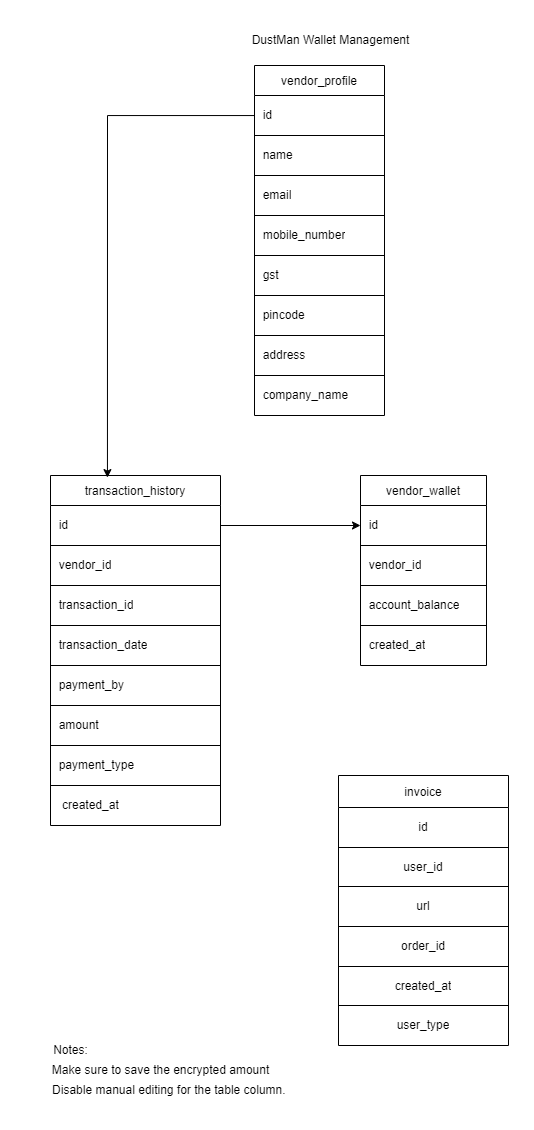

The diagram above was exported from draw.io. Its source (the exported page's mxGraphModel, read from the mxfile embedded in the PNG):
<mxGraphModel dx="1179" dy="1617" grid="1" gridSize="10" guides="1" tooltips="1" connect="1" arrows="1" fold="1" page="1" pageScale="1" pageWidth="827" pageHeight="1169" math="0" shadow="0">
  <root>
    <mxCell id="0" />
    <mxCell id="1" parent="0" />
    <mxCell id="t_FPkaejvc0gDMFYdGLY-33" value="transaction_history" style="shape=table;startSize=30;container=1;collapsible=0;childLayout=tableLayout;" vertex="1" parent="1">
      <mxGeometry x="80" y="-700" width="170" height="350" as="geometry" />
    </mxCell>
    <mxCell id="t_FPkaejvc0gDMFYdGLY-76" style="shape=tableRow;horizontal=0;startSize=0;swimlaneHead=0;swimlaneBody=0;strokeColor=inherit;top=0;left=0;bottom=0;right=0;collapsible=0;dropTarget=0;fillColor=none;points=[[0,0.5],[1,0.5]];portConstraint=eastwest;" vertex="1" parent="t_FPkaejvc0gDMFYdGLY-33">
      <mxGeometry y="30" width="170" height="40" as="geometry" />
    </mxCell>
    <mxCell id="t_FPkaejvc0gDMFYdGLY-77" value="&amp;nbsp; id" style="shape=partialRectangle;html=1;whiteSpace=wrap;connectable=0;strokeColor=inherit;overflow=hidden;fillColor=none;top=0;left=0;bottom=0;right=0;pointerEvents=1;align=left;" vertex="1" parent="t_FPkaejvc0gDMFYdGLY-76">
      <mxGeometry width="170" height="40" as="geometry">
        <mxRectangle width="170" height="40" as="alternateBounds" />
      </mxGeometry>
    </mxCell>
    <mxCell id="t_FPkaejvc0gDMFYdGLY-53" style="shape=tableRow;horizontal=0;startSize=0;swimlaneHead=0;swimlaneBody=0;strokeColor=inherit;top=0;left=0;bottom=0;right=0;collapsible=0;dropTarget=0;fillColor=none;points=[[0,0.5],[1,0.5]];portConstraint=eastwest;" vertex="1" parent="t_FPkaejvc0gDMFYdGLY-33">
      <mxGeometry y="70" width="170" height="40" as="geometry" />
    </mxCell>
    <mxCell id="t_FPkaejvc0gDMFYdGLY-54" value="&amp;nbsp; vendor_id" style="shape=partialRectangle;html=1;whiteSpace=wrap;connectable=0;strokeColor=inherit;overflow=hidden;fillColor=none;top=0;left=0;bottom=0;right=0;pointerEvents=1;align=left;" vertex="1" parent="t_FPkaejvc0gDMFYdGLY-53">
      <mxGeometry width="170" height="40" as="geometry">
        <mxRectangle width="170" height="40" as="alternateBounds" />
      </mxGeometry>
    </mxCell>
    <mxCell id="t_FPkaejvc0gDMFYdGLY-34" value="" style="shape=tableRow;horizontal=0;startSize=0;swimlaneHead=0;swimlaneBody=0;strokeColor=inherit;top=0;left=0;bottom=0;right=0;collapsible=0;dropTarget=0;fillColor=none;points=[[0,0.5],[1,0.5]];portConstraint=eastwest;" vertex="1" parent="t_FPkaejvc0gDMFYdGLY-33">
      <mxGeometry y="110" width="170" height="40" as="geometry" />
    </mxCell>
    <mxCell id="t_FPkaejvc0gDMFYdGLY-35" value="&amp;nbsp; transaction_id" style="shape=partialRectangle;html=1;whiteSpace=wrap;connectable=0;strokeColor=inherit;overflow=hidden;fillColor=none;top=0;left=0;bottom=0;right=0;pointerEvents=1;align=left;" vertex="1" parent="t_FPkaejvc0gDMFYdGLY-34">
      <mxGeometry width="170" height="40" as="geometry">
        <mxRectangle width="170" height="40" as="alternateBounds" />
      </mxGeometry>
    </mxCell>
    <mxCell id="t_FPkaejvc0gDMFYdGLY-36" value="" style="shape=tableRow;horizontal=0;startSize=0;swimlaneHead=0;swimlaneBody=0;strokeColor=inherit;top=0;left=0;bottom=0;right=0;collapsible=0;dropTarget=0;fillColor=none;points=[[0,0.5],[1,0.5]];portConstraint=eastwest;" vertex="1" parent="t_FPkaejvc0gDMFYdGLY-33">
      <mxGeometry y="150" width="170" height="40" as="geometry" />
    </mxCell>
    <mxCell id="t_FPkaejvc0gDMFYdGLY-37" value="&amp;nbsp; transaction_date" style="shape=partialRectangle;html=1;whiteSpace=wrap;connectable=0;strokeColor=inherit;overflow=hidden;fillColor=none;top=0;left=0;bottom=0;right=0;pointerEvents=1;align=left;" vertex="1" parent="t_FPkaejvc0gDMFYdGLY-36">
      <mxGeometry width="170" height="40" as="geometry">
        <mxRectangle width="170" height="40" as="alternateBounds" />
      </mxGeometry>
    </mxCell>
    <mxCell id="t_FPkaejvc0gDMFYdGLY-38" value="" style="shape=tableRow;horizontal=0;startSize=0;swimlaneHead=0;swimlaneBody=0;strokeColor=inherit;top=0;left=0;bottom=0;right=0;collapsible=0;dropTarget=0;fillColor=none;points=[[0,0.5],[1,0.5]];portConstraint=eastwest;" vertex="1" parent="t_FPkaejvc0gDMFYdGLY-33">
      <mxGeometry y="190" width="170" height="40" as="geometry" />
    </mxCell>
    <mxCell id="t_FPkaejvc0gDMFYdGLY-39" value="&amp;nbsp; payment_by" style="shape=partialRectangle;html=1;whiteSpace=wrap;connectable=0;strokeColor=inherit;overflow=hidden;fillColor=none;top=0;left=0;bottom=0;right=0;pointerEvents=1;align=left;" vertex="1" parent="t_FPkaejvc0gDMFYdGLY-38">
      <mxGeometry width="170" height="40" as="geometry">
        <mxRectangle width="170" height="40" as="alternateBounds" />
      </mxGeometry>
    </mxCell>
    <mxCell id="t_FPkaejvc0gDMFYdGLY-40" value="" style="shape=tableRow;horizontal=0;startSize=0;swimlaneHead=0;swimlaneBody=0;strokeColor=inherit;top=0;left=0;bottom=0;right=0;collapsible=0;dropTarget=0;fillColor=none;points=[[0,0.5],[1,0.5]];portConstraint=eastwest;" vertex="1" parent="t_FPkaejvc0gDMFYdGLY-33">
      <mxGeometry y="230" width="170" height="40" as="geometry" />
    </mxCell>
    <mxCell id="t_FPkaejvc0gDMFYdGLY-41" value="&amp;nbsp; amount" style="shape=partialRectangle;html=1;whiteSpace=wrap;connectable=0;strokeColor=inherit;overflow=hidden;fillColor=none;top=0;left=0;bottom=0;right=0;pointerEvents=1;align=left;" vertex="1" parent="t_FPkaejvc0gDMFYdGLY-40">
      <mxGeometry width="170" height="40" as="geometry">
        <mxRectangle width="170" height="40" as="alternateBounds" />
      </mxGeometry>
    </mxCell>
    <mxCell id="t_FPkaejvc0gDMFYdGLY-42" value="" style="shape=tableRow;horizontal=0;startSize=0;swimlaneHead=0;swimlaneBody=0;strokeColor=inherit;top=0;left=0;bottom=0;right=0;collapsible=0;dropTarget=0;fillColor=none;points=[[0,0.5],[1,0.5]];portConstraint=eastwest;" vertex="1" parent="t_FPkaejvc0gDMFYdGLY-33">
      <mxGeometry y="270" width="170" height="40" as="geometry" />
    </mxCell>
    <mxCell id="t_FPkaejvc0gDMFYdGLY-43" value="&amp;nbsp; payment_type" style="shape=partialRectangle;html=1;whiteSpace=wrap;connectable=0;strokeColor=inherit;overflow=hidden;fillColor=none;top=0;left=0;bottom=0;right=0;pointerEvents=1;align=left;" vertex="1" parent="t_FPkaejvc0gDMFYdGLY-42">
      <mxGeometry width="170" height="40" as="geometry">
        <mxRectangle width="170" height="40" as="alternateBounds" />
      </mxGeometry>
    </mxCell>
    <mxCell id="t_FPkaejvc0gDMFYdGLY-44" value="" style="shape=tableRow;horizontal=0;startSize=0;swimlaneHead=0;swimlaneBody=0;strokeColor=inherit;top=0;left=0;bottom=0;right=0;collapsible=0;dropTarget=0;fillColor=none;points=[[0,0.5],[1,0.5]];portConstraint=eastwest;" vertex="1" parent="t_FPkaejvc0gDMFYdGLY-33">
      <mxGeometry y="310" width="170" height="40" as="geometry" />
    </mxCell>
    <mxCell id="t_FPkaejvc0gDMFYdGLY-45" value="&amp;nbsp; &amp;nbsp;created_at" style="shape=partialRectangle;html=1;whiteSpace=wrap;connectable=0;strokeColor=inherit;overflow=hidden;fillColor=none;top=0;left=0;bottom=0;right=0;pointerEvents=1;align=left;" vertex="1" parent="t_FPkaejvc0gDMFYdGLY-44">
      <mxGeometry width="170" height="40" as="geometry">
        <mxRectangle width="170" height="40" as="alternateBounds" />
      </mxGeometry>
    </mxCell>
    <mxCell id="t_FPkaejvc0gDMFYdGLY-79" value="vendor_wallet" style="shape=table;startSize=30;container=1;collapsible=0;childLayout=tableLayout;" vertex="1" parent="1">
      <mxGeometry x="390" y="-700" width="126" height="190" as="geometry" />
    </mxCell>
    <mxCell id="t_FPkaejvc0gDMFYdGLY-80" value="" style="shape=tableRow;horizontal=0;startSize=0;swimlaneHead=0;swimlaneBody=0;strokeColor=inherit;top=0;left=0;bottom=0;right=0;collapsible=0;dropTarget=0;fillColor=none;points=[[0,0.5],[1,0.5]];portConstraint=eastwest;" vertex="1" parent="t_FPkaejvc0gDMFYdGLY-79">
      <mxGeometry y="30" width="126" height="40" as="geometry" />
    </mxCell>
    <mxCell id="t_FPkaejvc0gDMFYdGLY-81" value="&amp;nbsp; id" style="shape=partialRectangle;html=1;whiteSpace=wrap;connectable=0;strokeColor=inherit;overflow=hidden;fillColor=none;top=0;left=0;bottom=0;right=0;pointerEvents=1;align=left;" vertex="1" parent="t_FPkaejvc0gDMFYdGLY-80">
      <mxGeometry width="126" height="40" as="geometry">
        <mxRectangle width="126" height="40" as="alternateBounds" />
      </mxGeometry>
    </mxCell>
    <mxCell id="t_FPkaejvc0gDMFYdGLY-82" value="" style="shape=tableRow;horizontal=0;startSize=0;swimlaneHead=0;swimlaneBody=0;strokeColor=inherit;top=0;left=0;bottom=0;right=0;collapsible=0;dropTarget=0;fillColor=none;points=[[0,0.5],[1,0.5]];portConstraint=eastwest;" vertex="1" parent="t_FPkaejvc0gDMFYdGLY-79">
      <mxGeometry y="70" width="126" height="40" as="geometry" />
    </mxCell>
    <mxCell id="t_FPkaejvc0gDMFYdGLY-83" value="&amp;nbsp; vendor_id" style="shape=partialRectangle;html=1;whiteSpace=wrap;connectable=0;strokeColor=inherit;overflow=hidden;fillColor=none;top=0;left=0;bottom=0;right=0;pointerEvents=1;align=left;" vertex="1" parent="t_FPkaejvc0gDMFYdGLY-82">
      <mxGeometry width="126" height="40" as="geometry">
        <mxRectangle width="126" height="40" as="alternateBounds" />
      </mxGeometry>
    </mxCell>
    <mxCell id="t_FPkaejvc0gDMFYdGLY-104" style="shape=tableRow;horizontal=0;startSize=0;swimlaneHead=0;swimlaneBody=0;strokeColor=inherit;top=0;left=0;bottom=0;right=0;collapsible=0;dropTarget=0;fillColor=none;points=[[0,0.5],[1,0.5]];portConstraint=eastwest;" vertex="1" parent="t_FPkaejvc0gDMFYdGLY-79">
      <mxGeometry y="110" width="126" height="40" as="geometry" />
    </mxCell>
    <mxCell id="t_FPkaejvc0gDMFYdGLY-105" value="&amp;nbsp; account_balance" style="shape=partialRectangle;html=1;whiteSpace=wrap;connectable=0;strokeColor=inherit;overflow=hidden;fillColor=none;top=0;left=0;bottom=0;right=0;pointerEvents=1;align=left;" vertex="1" parent="t_FPkaejvc0gDMFYdGLY-104">
      <mxGeometry width="126" height="40" as="geometry">
        <mxRectangle width="126" height="40" as="alternateBounds" />
      </mxGeometry>
    </mxCell>
    <mxCell id="t_FPkaejvc0gDMFYdGLY-84" value="" style="shape=tableRow;horizontal=0;startSize=0;swimlaneHead=0;swimlaneBody=0;strokeColor=inherit;top=0;left=0;bottom=0;right=0;collapsible=0;dropTarget=0;fillColor=none;points=[[0,0.5],[1,0.5]];portConstraint=eastwest;" vertex="1" parent="t_FPkaejvc0gDMFYdGLY-79">
      <mxGeometry y="150" width="126" height="40" as="geometry" />
    </mxCell>
    <mxCell id="t_FPkaejvc0gDMFYdGLY-85" value="&amp;nbsp; created_at" style="shape=partialRectangle;html=1;whiteSpace=wrap;connectable=0;strokeColor=inherit;overflow=hidden;fillColor=none;top=0;left=0;bottom=0;right=0;pointerEvents=1;align=left;" vertex="1" parent="t_FPkaejvc0gDMFYdGLY-84">
      <mxGeometry width="126" height="40" as="geometry">
        <mxRectangle width="126" height="40" as="alternateBounds" />
      </mxGeometry>
    </mxCell>
    <mxCell id="t_FPkaejvc0gDMFYdGLY-106" value="vendor_profile" style="shape=table;startSize=30;container=1;collapsible=0;childLayout=tableLayout;" vertex="1" parent="1">
      <mxGeometry x="284" y="-1110" width="130" height="350" as="geometry" />
    </mxCell>
    <mxCell id="t_FPkaejvc0gDMFYdGLY-107" value="" style="shape=tableRow;horizontal=0;startSize=0;swimlaneHead=0;swimlaneBody=0;strokeColor=inherit;top=0;left=0;bottom=0;right=0;collapsible=0;dropTarget=0;fillColor=none;points=[[0,0.5],[1,0.5]];portConstraint=eastwest;" vertex="1" parent="t_FPkaejvc0gDMFYdGLY-106">
      <mxGeometry y="30" width="130" height="40" as="geometry" />
    </mxCell>
    <mxCell id="t_FPkaejvc0gDMFYdGLY-108" value="&amp;nbsp; id" style="shape=partialRectangle;html=1;whiteSpace=wrap;connectable=0;strokeColor=inherit;overflow=hidden;fillColor=none;top=0;left=0;bottom=0;right=0;pointerEvents=1;align=left;" vertex="1" parent="t_FPkaejvc0gDMFYdGLY-107">
      <mxGeometry width="130" height="40" as="geometry">
        <mxRectangle width="130" height="40" as="alternateBounds" />
      </mxGeometry>
    </mxCell>
    <mxCell id="t_FPkaejvc0gDMFYdGLY-109" value="" style="shape=tableRow;horizontal=0;startSize=0;swimlaneHead=0;swimlaneBody=0;strokeColor=inherit;top=0;left=0;bottom=0;right=0;collapsible=0;dropTarget=0;fillColor=none;points=[[0,0.5],[1,0.5]];portConstraint=eastwest;" vertex="1" parent="t_FPkaejvc0gDMFYdGLY-106">
      <mxGeometry y="70" width="130" height="40" as="geometry" />
    </mxCell>
    <mxCell id="t_FPkaejvc0gDMFYdGLY-110" value="&amp;nbsp; name" style="shape=partialRectangle;html=1;whiteSpace=wrap;connectable=0;strokeColor=inherit;overflow=hidden;fillColor=none;top=0;left=0;bottom=0;right=0;pointerEvents=1;align=left;" vertex="1" parent="t_FPkaejvc0gDMFYdGLY-109">
      <mxGeometry width="130" height="40" as="geometry">
        <mxRectangle width="130" height="40" as="alternateBounds" />
      </mxGeometry>
    </mxCell>
    <mxCell id="t_FPkaejvc0gDMFYdGLY-111" value="" style="shape=tableRow;horizontal=0;startSize=0;swimlaneHead=0;swimlaneBody=0;strokeColor=inherit;top=0;left=0;bottom=0;right=0;collapsible=0;dropTarget=0;fillColor=none;points=[[0,0.5],[1,0.5]];portConstraint=eastwest;" vertex="1" parent="t_FPkaejvc0gDMFYdGLY-106">
      <mxGeometry y="110" width="130" height="40" as="geometry" />
    </mxCell>
    <mxCell id="t_FPkaejvc0gDMFYdGLY-112" value="&amp;nbsp; email" style="shape=partialRectangle;html=1;whiteSpace=wrap;connectable=0;strokeColor=inherit;overflow=hidden;fillColor=none;top=0;left=0;bottom=0;right=0;pointerEvents=1;align=left;" vertex="1" parent="t_FPkaejvc0gDMFYdGLY-111">
      <mxGeometry width="130" height="40" as="geometry">
        <mxRectangle width="130" height="40" as="alternateBounds" />
      </mxGeometry>
    </mxCell>
    <mxCell id="t_FPkaejvc0gDMFYdGLY-113" value="" style="shape=tableRow;horizontal=0;startSize=0;swimlaneHead=0;swimlaneBody=0;strokeColor=inherit;top=0;left=0;bottom=0;right=0;collapsible=0;dropTarget=0;fillColor=none;points=[[0,0.5],[1,0.5]];portConstraint=eastwest;" vertex="1" parent="t_FPkaejvc0gDMFYdGLY-106">
      <mxGeometry y="150" width="130" height="40" as="geometry" />
    </mxCell>
    <mxCell id="t_FPkaejvc0gDMFYdGLY-114" value="&amp;nbsp; mobile_number" style="shape=partialRectangle;html=1;whiteSpace=wrap;connectable=0;strokeColor=inherit;overflow=hidden;fillColor=none;top=0;left=0;bottom=0;right=0;pointerEvents=1;align=left;" vertex="1" parent="t_FPkaejvc0gDMFYdGLY-113">
      <mxGeometry width="130" height="40" as="geometry">
        <mxRectangle width="130" height="40" as="alternateBounds" />
      </mxGeometry>
    </mxCell>
    <mxCell id="t_FPkaejvc0gDMFYdGLY-115" value="" style="shape=tableRow;horizontal=0;startSize=0;swimlaneHead=0;swimlaneBody=0;strokeColor=inherit;top=0;left=0;bottom=0;right=0;collapsible=0;dropTarget=0;fillColor=none;points=[[0,0.5],[1,0.5]];portConstraint=eastwest;" vertex="1" parent="t_FPkaejvc0gDMFYdGLY-106">
      <mxGeometry y="190" width="130" height="40" as="geometry" />
    </mxCell>
    <mxCell id="t_FPkaejvc0gDMFYdGLY-116" value="&amp;nbsp; gst" style="shape=partialRectangle;html=1;whiteSpace=wrap;connectable=0;strokeColor=inherit;overflow=hidden;fillColor=none;top=0;left=0;bottom=0;right=0;pointerEvents=1;align=left;" vertex="1" parent="t_FPkaejvc0gDMFYdGLY-115">
      <mxGeometry width="130" height="40" as="geometry">
        <mxRectangle width="130" height="40" as="alternateBounds" />
      </mxGeometry>
    </mxCell>
    <mxCell id="t_FPkaejvc0gDMFYdGLY-119" style="shape=tableRow;horizontal=0;startSize=0;swimlaneHead=0;swimlaneBody=0;strokeColor=inherit;top=0;left=0;bottom=0;right=0;collapsible=0;dropTarget=0;fillColor=none;points=[[0,0.5],[1,0.5]];portConstraint=eastwest;" vertex="1" parent="t_FPkaejvc0gDMFYdGLY-106">
      <mxGeometry y="230" width="130" height="40" as="geometry" />
    </mxCell>
    <mxCell id="t_FPkaejvc0gDMFYdGLY-120" value="&amp;nbsp; pincode" style="shape=partialRectangle;html=1;whiteSpace=wrap;connectable=0;strokeColor=inherit;overflow=hidden;fillColor=none;top=0;left=0;bottom=0;right=0;pointerEvents=1;align=left;" vertex="1" parent="t_FPkaejvc0gDMFYdGLY-119">
      <mxGeometry width="130" height="40" as="geometry">
        <mxRectangle width="130" height="40" as="alternateBounds" />
      </mxGeometry>
    </mxCell>
    <mxCell id="t_FPkaejvc0gDMFYdGLY-117" style="shape=tableRow;horizontal=0;startSize=0;swimlaneHead=0;swimlaneBody=0;strokeColor=inherit;top=0;left=0;bottom=0;right=0;collapsible=0;dropTarget=0;fillColor=none;points=[[0,0.5],[1,0.5]];portConstraint=eastwest;" vertex="1" parent="t_FPkaejvc0gDMFYdGLY-106">
      <mxGeometry y="270" width="130" height="40" as="geometry" />
    </mxCell>
    <mxCell id="t_FPkaejvc0gDMFYdGLY-118" value="&amp;nbsp; address" style="shape=partialRectangle;html=1;whiteSpace=wrap;connectable=0;strokeColor=inherit;overflow=hidden;fillColor=none;top=0;left=0;bottom=0;right=0;pointerEvents=1;align=left;" vertex="1" parent="t_FPkaejvc0gDMFYdGLY-117">
      <mxGeometry width="130" height="40" as="geometry">
        <mxRectangle width="130" height="40" as="alternateBounds" />
      </mxGeometry>
    </mxCell>
    <mxCell id="t_FPkaejvc0gDMFYdGLY-121" style="shape=tableRow;horizontal=0;startSize=0;swimlaneHead=0;swimlaneBody=0;strokeColor=inherit;top=0;left=0;bottom=0;right=0;collapsible=0;dropTarget=0;fillColor=none;points=[[0,0.5],[1,0.5]];portConstraint=eastwest;" vertex="1" parent="t_FPkaejvc0gDMFYdGLY-106">
      <mxGeometry y="310" width="130" height="40" as="geometry" />
    </mxCell>
    <mxCell id="t_FPkaejvc0gDMFYdGLY-122" value="&amp;nbsp; company_name" style="shape=partialRectangle;html=1;whiteSpace=wrap;connectable=0;strokeColor=inherit;overflow=hidden;fillColor=none;top=0;left=0;bottom=0;right=0;pointerEvents=1;align=left;" vertex="1" parent="t_FPkaejvc0gDMFYdGLY-121">
      <mxGeometry width="130" height="40" as="geometry">
        <mxRectangle width="130" height="40" as="alternateBounds" />
      </mxGeometry>
    </mxCell>
    <mxCell id="t_FPkaejvc0gDMFYdGLY-123" style="edgeStyle=orthogonalEdgeStyle;rounded=0;orthogonalLoop=1;jettySize=auto;html=1;entryX=0.335;entryY=0.006;entryDx=0;entryDy=0;entryPerimeter=0;" edge="1" parent="1" source="t_FPkaejvc0gDMFYdGLY-107" target="t_FPkaejvc0gDMFYdGLY-33">
      <mxGeometry relative="1" as="geometry" />
    </mxCell>
    <mxCell id="t_FPkaejvc0gDMFYdGLY-124" style="edgeStyle=orthogonalEdgeStyle;rounded=0;orthogonalLoop=1;jettySize=auto;html=1;exitX=1;exitY=0.5;exitDx=0;exitDy=0;entryX=0;entryY=0.5;entryDx=0;entryDy=0;" edge="1" parent="1" source="t_FPkaejvc0gDMFYdGLY-76" target="t_FPkaejvc0gDMFYdGLY-80">
      <mxGeometry relative="1" as="geometry" />
    </mxCell>
    <mxCell id="t_FPkaejvc0gDMFYdGLY-125" value="invoice" style="shape=table;startSize=32;container=1;collapsible=0;childLayout=tableLayout;" vertex="1" parent="1">
      <mxGeometry x="368" y="-400" width="170" height="270" as="geometry" />
    </mxCell>
    <mxCell id="t_FPkaejvc0gDMFYdGLY-126" value="" style="shape=tableRow;horizontal=0;startSize=0;swimlaneHead=0;swimlaneBody=0;strokeColor=inherit;top=0;left=0;bottom=0;right=0;collapsible=0;dropTarget=0;fillColor=none;points=[[0,0.5],[1,0.5]];portConstraint=eastwest;" vertex="1" parent="t_FPkaejvc0gDMFYdGLY-125">
      <mxGeometry y="32" width="170" height="40" as="geometry" />
    </mxCell>
    <mxCell id="t_FPkaejvc0gDMFYdGLY-127" value="id" style="shape=partialRectangle;html=1;whiteSpace=wrap;connectable=0;strokeColor=inherit;overflow=hidden;fillColor=none;top=0;left=0;bottom=0;right=0;pointerEvents=1;" vertex="1" parent="t_FPkaejvc0gDMFYdGLY-126">
      <mxGeometry width="170" height="40" as="geometry">
        <mxRectangle width="170" height="40" as="alternateBounds" />
      </mxGeometry>
    </mxCell>
    <mxCell id="t_FPkaejvc0gDMFYdGLY-128" value="" style="shape=tableRow;horizontal=0;startSize=0;swimlaneHead=0;swimlaneBody=0;strokeColor=inherit;top=0;left=0;bottom=0;right=0;collapsible=0;dropTarget=0;fillColor=none;points=[[0,0.5],[1,0.5]];portConstraint=eastwest;" vertex="1" parent="t_FPkaejvc0gDMFYdGLY-125">
      <mxGeometry y="72" width="170" height="39" as="geometry" />
    </mxCell>
    <mxCell id="t_FPkaejvc0gDMFYdGLY-129" value="user_id" style="shape=partialRectangle;html=1;whiteSpace=wrap;connectable=0;strokeColor=inherit;overflow=hidden;fillColor=none;top=0;left=0;bottom=0;right=0;pointerEvents=1;" vertex="1" parent="t_FPkaejvc0gDMFYdGLY-128">
      <mxGeometry width="170" height="39" as="geometry">
        <mxRectangle width="170" height="39" as="alternateBounds" />
      </mxGeometry>
    </mxCell>
    <mxCell id="t_FPkaejvc0gDMFYdGLY-130" value="" style="shape=tableRow;horizontal=0;startSize=0;swimlaneHead=0;swimlaneBody=0;strokeColor=inherit;top=0;left=0;bottom=0;right=0;collapsible=0;dropTarget=0;fillColor=none;points=[[0,0.5],[1,0.5]];portConstraint=eastwest;" vertex="1" parent="t_FPkaejvc0gDMFYdGLY-125">
      <mxGeometry y="111" width="170" height="40" as="geometry" />
    </mxCell>
    <mxCell id="t_FPkaejvc0gDMFYdGLY-131" value="url" style="shape=partialRectangle;html=1;whiteSpace=wrap;connectable=0;strokeColor=inherit;overflow=hidden;fillColor=none;top=0;left=0;bottom=0;right=0;pointerEvents=1;" vertex="1" parent="t_FPkaejvc0gDMFYdGLY-130">
      <mxGeometry width="170" height="40" as="geometry">
        <mxRectangle width="170" height="40" as="alternateBounds" />
      </mxGeometry>
    </mxCell>
    <mxCell id="t_FPkaejvc0gDMFYdGLY-132" value="" style="shape=tableRow;horizontal=0;startSize=0;swimlaneHead=0;swimlaneBody=0;strokeColor=inherit;top=0;left=0;bottom=0;right=0;collapsible=0;dropTarget=0;fillColor=none;points=[[0,0.5],[1,0.5]];portConstraint=eastwest;" vertex="1" parent="t_FPkaejvc0gDMFYdGLY-125">
      <mxGeometry y="151" width="170" height="40" as="geometry" />
    </mxCell>
    <mxCell id="t_FPkaejvc0gDMFYdGLY-133" value="order_id" style="shape=partialRectangle;html=1;whiteSpace=wrap;connectable=0;strokeColor=inherit;overflow=hidden;fillColor=none;top=0;left=0;bottom=0;right=0;pointerEvents=1;" vertex="1" parent="t_FPkaejvc0gDMFYdGLY-132">
      <mxGeometry width="170" height="40" as="geometry">
        <mxRectangle width="170" height="40" as="alternateBounds" />
      </mxGeometry>
    </mxCell>
    <mxCell id="t_FPkaejvc0gDMFYdGLY-137" style="shape=tableRow;horizontal=0;startSize=0;swimlaneHead=0;swimlaneBody=0;strokeColor=inherit;top=0;left=0;bottom=0;right=0;collapsible=0;dropTarget=0;fillColor=none;points=[[0,0.5],[1,0.5]];portConstraint=eastwest;" vertex="1" parent="t_FPkaejvc0gDMFYdGLY-125">
      <mxGeometry y="191" width="170" height="39" as="geometry" />
    </mxCell>
    <mxCell id="t_FPkaejvc0gDMFYdGLY-138" value="created_at" style="shape=partialRectangle;html=1;whiteSpace=wrap;connectable=0;strokeColor=inherit;overflow=hidden;fillColor=none;top=0;left=0;bottom=0;right=0;pointerEvents=1;" vertex="1" parent="t_FPkaejvc0gDMFYdGLY-137">
      <mxGeometry width="170" height="39" as="geometry">
        <mxRectangle width="170" height="39" as="alternateBounds" />
      </mxGeometry>
    </mxCell>
    <mxCell id="t_FPkaejvc0gDMFYdGLY-139" style="shape=tableRow;horizontal=0;startSize=0;swimlaneHead=0;swimlaneBody=0;strokeColor=inherit;top=0;left=0;bottom=0;right=0;collapsible=0;dropTarget=0;fillColor=none;points=[[0,0.5],[1,0.5]];portConstraint=eastwest;" vertex="1" parent="t_FPkaejvc0gDMFYdGLY-125">
      <mxGeometry y="230" width="170" height="40" as="geometry" />
    </mxCell>
    <mxCell id="t_FPkaejvc0gDMFYdGLY-140" value="user_type" style="shape=partialRectangle;html=1;whiteSpace=wrap;connectable=0;strokeColor=inherit;overflow=hidden;fillColor=none;top=0;left=0;bottom=0;right=0;pointerEvents=1;" vertex="1" parent="t_FPkaejvc0gDMFYdGLY-139">
      <mxGeometry width="170" height="40" as="geometry">
        <mxRectangle width="170" height="40" as="alternateBounds" />
      </mxGeometry>
    </mxCell>
    <mxCell id="t_FPkaejvc0gDMFYdGLY-134" value="Notes:" style="text;html=1;align=center;verticalAlign=middle;resizable=0;points=[];autosize=1;strokeColor=none;fillColor=none;" vertex="1" parent="1">
      <mxGeometry x="70" y="-140" width="60" height="30" as="geometry" />
    </mxCell>
    <mxCell id="t_FPkaejvc0gDMFYdGLY-135" value="Make sure to save the encrypted amount" style="text;html=1;align=center;verticalAlign=middle;resizable=0;points=[];autosize=1;strokeColor=none;fillColor=none;" vertex="1" parent="1">
      <mxGeometry x="70" y="-120" width="240" height="30" as="geometry" />
    </mxCell>
    <mxCell id="t_FPkaejvc0gDMFYdGLY-136" value="&amp;nbsp; &amp;nbsp; &amp;nbsp;Disable manual editing for the table column." style="text;html=1;align=center;verticalAlign=middle;resizable=0;points=[];autosize=1;strokeColor=none;fillColor=none;" vertex="1" parent="1">
      <mxGeometry x="55" y="-100" width="270" height="30" as="geometry" />
    </mxCell>
    <mxCell id="kqig6-NfPAtW8RGV3TQn-1" value="DustMan Wallet Management" style="text;html=1;align=center;verticalAlign=middle;resizable=0;points=[];autosize=1;strokeColor=none;fillColor=none;" vertex="1" parent="1">
      <mxGeometry x="270" y="-1150" width="180" height="30" as="geometry" />
    </mxCell>
  </root>
</mxGraphModel>